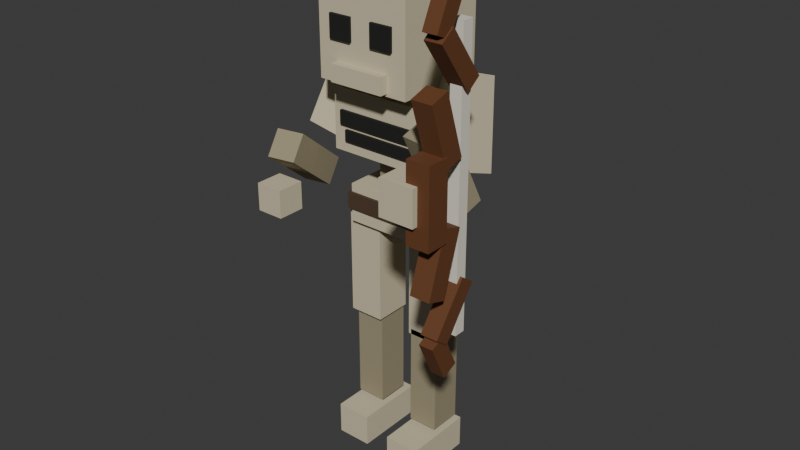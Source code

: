 # Source: model.blend  (saved by Blender 5.2.44; exported with 4.5.12 LTS)
import bpy
from mathutils import Matrix  # noqa: F401  (used for matrix-valued properties, if any)

bpy.ops.wm.read_factory_settings(use_empty=True)
scene = bpy.context.scene
scene.name = 'Scene'

# ---- collections
col_collection = bpy.data.collections.new('Collection'); scene.collection.children.link(col_collection)

# ---- materials (node trees are filled in below, after node groups)
mat_mat_bone_weathered = bpy.data.materials.new('mat_bone_weathered')
mat_mat_bone_dark = bpy.data.materials.new('mat_bone_dark')
mat_mat_ragged_leather = bpy.data.materials.new('mat_ragged_leather')
mat_mat_bow_wood = bpy.data.materials.new('mat_bow_wood')
mat_mat_bow_string = bpy.data.materials.new('mat_bow_string')
mat_mat_dark_socket = bpy.data.materials.new('mat_dark_socket')

# ---- material node trees
mat_mat_bone_weathered.use_nodes = True; mat_mat_bone_weathered.node_tree.nodes.clear()
_N = mat_mat_bone_weathered.node_tree.nodes; _L = mat_mat_bone_weathered.node_tree.links
n0 = _N.new('ShaderNodeBsdfPrincipled'); n0.name = 'Principled BSDF'; n0.location = (-200, 100)
n0.inputs[0].default_value = (0.624, 0.552, 0.3813, 1.0)
n0.inputs[2].default_value = 0.8
n0.inputs[10].default_value = 0.005
n1 = _N.new('ShaderNodeOutputMaterial'); n1.name = 'Material Output'; n1.location = (200, 100)
_L.new(n0.outputs[0], n1.inputs[0])
n1.is_active_output = True
mat_mat_bone_dark.use_nodes = True; mat_mat_bone_dark.node_tree.nodes.clear()
_N = mat_mat_bone_dark.node_tree.nodes; _L = mat_mat_bone_dark.node_tree.links
n0 = _N.new('ShaderNodeBsdfPrincipled'); n0.name = 'Principled BSDF'; n0.location = (-200, 100)
n0.inputs[0].default_value = (0.3325, 0.2874, 0.1812, 1.0)
n0.inputs[2].default_value = 0.82
n0.inputs[10].default_value = 0.005
n1 = _N.new('ShaderNodeOutputMaterial'); n1.name = 'Material Output'; n1.location = (200, 100)
_L.new(n0.outputs[0], n1.inputs[0])
n1.is_active_output = True
mat_mat_ragged_leather.use_nodes = True; mat_mat_ragged_leather.node_tree.nodes.clear()
_N = mat_mat_ragged_leather.node_tree.nodes; _L = mat_mat_ragged_leather.node_tree.links
n0 = _N.new('ShaderNodeBsdfPrincipled'); n0.name = 'Principled BSDF'; n0.location = (-200, 100)
n0.inputs[0].default_value = (0.07619, 0.04092, 0.02315, 1.0)
n0.inputs[2].default_value = 0.9
n0.inputs[10].default_value = 0.005
n1 = _N.new('ShaderNodeOutputMaterial'); n1.name = 'Material Output'; n1.location = (200, 100)
_L.new(n0.outputs[0], n1.inputs[0])
n1.is_active_output = True
mat_mat_bow_wood.use_nodes = True; mat_mat_bow_wood.node_tree.nodes.clear()
_N = mat_mat_bow_wood.node_tree.nodes; _L = mat_mat_bow_wood.node_tree.links
n0 = _N.new('ShaderNodeBsdfPrincipled'); n0.name = 'Principled BSDF'; n0.location = (-200, 100)
n0.inputs[0].default_value = (0.1384, 0.04817, 0.01444, 1.0)
n0.inputs[2].default_value = 0.75
n0.inputs[10].default_value = 0.005
n1 = _N.new('ShaderNodeOutputMaterial'); n1.name = 'Material Output'; n1.location = (200, 100)
_L.new(n0.outputs[0], n1.inputs[0])
n1.is_active_output = True
mat_mat_bow_string.use_nodes = True; mat_mat_bow_string.node_tree.nodes.clear()
_N = mat_mat_bow_string.node_tree.nodes; _L = mat_mat_bow_string.node_tree.links
n0 = _N.new('ShaderNodeBsdfPrincipled'); n0.name = 'Principled BSDF'; n0.location = (-200, 100)
n0.inputs[0].default_value = (0.807, 0.7605, 0.6584, 1.0)
n0.inputs[2].default_value = 0.6
n0.inputs[10].default_value = 0.005
n1 = _N.new('ShaderNodeOutputMaterial'); n1.name = 'Material Output'; n1.location = (200, 100)
_L.new(n0.outputs[0], n1.inputs[0])
n1.is_active_output = True
mat_mat_dark_socket.use_nodes = True; mat_mat_dark_socket.node_tree.nodes.clear()
_N = mat_mat_dark_socket.node_tree.nodes; _L = mat_mat_dark_socket.node_tree.links
n0 = _N.new('ShaderNodeBsdfPrincipled'); n0.name = 'Principled BSDF'; n0.location = (-200, 100)
n0.inputs[0].default_value = (0.009134, 0.009134, 0.008023, 1.0)
n0.inputs[2].default_value = 1.0
n0.inputs[10].default_value = 0.005
n1 = _N.new('ShaderNodeOutputMaterial'); n1.name = 'Material Output'; n1.location = (200, 100)
_L.new(n0.outputs[0], n1.inputs[0])
n1.is_active_output = True

# ---- world
world_world = bpy.data.worlds.new('World'); scene.world = world_world
world_world.use_nodes = True; world_world.node_tree.nodes.clear()
_N = world_world.node_tree.nodes; _L = world_world.node_tree.links
n0 = _N.new('ShaderNodeOutputWorld'); n0.name = 'World Output'; n0.location = (200, 100)
n1 = _N.new('ShaderNodeBackground'); n1.name = 'Background'; n1.location = (-200, 100)
n1.inputs[0].default_value = (0.05088, 0.05088, 0.05088, 1.0)
_L.new(n1.outputs[0], n0.inputs[0])
n0.is_active_output = True
world_world.color = (0.05088, 0.05088, 0.05088)
world_world.sun_shadow_jitter_overblur = 0.0

# ---- meshes
me_ranged_skirmisher_mesh = bpy.data.meshes.new('ranged_skirmisher_Mesh')
me_ranged_skirmisher_mesh.from_pydata([(-0.17, -0.09, 0.87), (0.17, -0.09, 0.87), (0.17, 0.09, 0.87), (-0.17, 0.09, 0.87), (-0.17, -0.09, 1.01), (0.17, -0.09, 1.01), (0.17, 0.09, 1.01), (-0.17, 0.09, 1.01), (-0.18, -0.1, 0.92), (0.18, -0.1, 0.92), (0.18, 0.1, 0.92), (-0.18, 0.1, 0.92), (-0.18, -0.1, 0.98), (0.18, -0.1, 0.98), (0.18, 0.1, 0.98), (-0.18, 0.1, 0.98), (-0.06, -0.07, 1.0), (0.06, -0.07, 1.0), (0.06, 0.05, 1.0), (-0.06, 0.05, 1.0), (-0.06, -0.07, 1.16), (0.06, -0.07, 1.16), (0.06, 0.05, 1.16), (-0.06, 0.05, 1.16), (-0.19, -0.14, 1.15), (0.19, -0.14, 1.15), (0.19, 0.08, 1.15), (-0.19, 0.08, 1.15), (-0.19, -0.14, 1.37), (0.19, -0.14, 1.37), (0.19, 0.08, 1.37), (-0.19, 0.08, 1.37), (-0.16, -0.15, 1.245), (0.16, -0.15, 1.245), (0.16, -0.13, 1.245), (-0.16, -0.13, 1.245), (-0.16, -0.15, 1.295), (0.16, -0.15, 1.295), (0.16, -0.13, 1.295), (-0.16, -0.13, 1.295), (-0.14, -0.15, 1.19), (0.14, -0.15, 1.19), (0.14, -0.13, 1.19), (-0.14, -0.13, 1.19), (-0.14, -0.15, 1.23), (0.14, -0.15, 1.23), (0.14, -0.13, 1.23), (-0.14, -0.13, 1.23), (-0.2695, 0.01308, 1.142), (-0.1349, 0.01308, 1.104), (-0.1468, 0.1462, 1.062), (-0.2814, 0.1462, 1.101), (-0.1332, 0.1738, 1.618), (0.001409, 0.1738, 1.579), (-0.01052, 0.3069, 1.538), (-0.1451, 0.3069, 1.576), (-0.2211, 0.1732, 1.589), (-0.1827, 0.1732, 1.578), (-0.1861, 0.2112, 1.566), (-0.2245, 0.2112, 1.577), (-0.1739, 0.2288, 1.754), (-0.1355, 0.2288, 1.743), (-0.1389, 0.2668, 1.731), (-0.1773, 0.2668, 1.742), (-0.1903, 0.1364, 1.62), (-0.1527, 0.1364, 1.607), (-0.156, 0.1752, 1.597), (-0.1936, 0.1752, 1.611), (-0.124, 0.1848, 1.803), (-0.08637, 0.1848, 1.789), (-0.08967, 0.2236, 1.78), (-0.1273, 0.2236, 1.793), (-0.2411, 0.2044, 1.623), (-0.1739, 0.2044, 1.604), (-0.1798, 0.2709, 1.583), (-0.2471, 0.2709, 1.603), (-0.2202, 0.2291, 1.697), (-0.1529, 0.2291, 1.677), (-0.1589, 0.2956, 1.657), (-0.2261, 0.2956, 1.676), (-0.06, -0.09, 1.37), (0.06, -0.09, 1.37), (0.06, 0.03, 1.37), (-0.06, 0.03, 1.37), (-0.06, -0.09, 1.47), (0.06, -0.09, 1.47), (0.06, 0.03, 1.47), (-0.06, 0.03, 1.47), (-0.17, -0.22, 1.42), (0.17, -0.22, 1.42), (0.17, 0.12, 1.42), (-0.17, 0.12, 1.42), (-0.17, -0.22, 1.74), (0.17, -0.22, 1.74), (0.17, 0.12, 1.74), (-0.17, 0.12, 1.74), (0.04, -0.23, 1.56), (0.12, -0.23, 1.56), (0.12, -0.21, 1.56), (0.04, -0.21, 1.56), (0.04, -0.23, 1.64), (0.12, -0.23, 1.64), (0.12, -0.21, 1.64), (0.04, -0.21, 1.64), (-0.12, -0.23, 1.56), (-0.04, -0.23, 1.56), (-0.04, -0.21, 1.56), (-0.12, -0.21, 1.56), (-0.12, -0.23, 1.64), (-0.04, -0.23, 1.64), (-0.04, -0.21, 1.64), (-0.12, -0.21, 1.64), (-0.1, -0.25, 1.43), (0.1, -0.25, 1.43), (0.1, -0.17, 1.43), (-0.1, -0.17, 1.43), (-0.1, -0.25, 1.49), (0.1, -0.25, 1.49), (0.1, -0.17, 1.49), (-0.1, -0.17, 1.49), (0.2332, -0.1477, 1.188), (0.3491, -0.1477, 1.219), (0.3597, -0.03492, 1.18), (0.2438, -0.03492, 1.148), (0.1603, -0.04508, 1.46), (0.2762, -0.04508, 1.492), (0.2868, 0.06768, 1.452), (0.1709, 0.06768, 1.421), (0.2919, -0.3784, 1.395), (0.3904, -0.3957, 1.395), (0.4124, -0.2709, 1.123), (0.3139, -0.2535, 1.123), (0.3076, -0.2891, 1.437), (0.4061, -0.3065, 1.437), (0.4281, -0.1816, 1.165), (0.3296, -0.1643, 1.165), (0.34, -0.54, 1.22), (0.46, -0.54, 1.22), (0.46, -0.42, 1.22), (0.34, -0.42, 1.22), (0.34, -0.54, 1.34), (0.46, -0.54, 1.34), (0.46, -0.42, 1.34), (0.34, -0.42, 1.34), (0.42, -0.52, 1.15), (0.5, -0.52, 1.15), (0.5, -0.44, 1.15), (0.42, -0.44, 1.15), (0.42, -0.52, 1.41), (0.5, -0.52, 1.41), (0.5, -0.44, 1.41), (0.42, -0.44, 1.41), (0.425, -0.4393, 1.365), (0.495, -0.4393, 1.365), (0.495, -0.3727, 1.386), (0.425, -0.3727, 1.386), (0.425, -0.5073, 1.574), (0.495, -0.5073, 1.574), (0.495, -0.4407, 1.595), (0.425, -0.4407, 1.595), (0.43, -0.3455, 1.561), (0.49, -0.3455, 1.561), (0.49, -0.297, 1.597), (0.43, -0.297, 1.597), (0.43, -0.463, 1.723), (0.49, -0.463, 1.723), (0.49, -0.4145, 1.759), (0.43, -0.4145, 1.759), (0.435, -0.4768, 1.749), (0.485, -0.4768, 1.749), (0.485, -0.4224, 1.724), (0.435, -0.4224, 1.724), (0.435, -0.4176, 1.876), (0.485, -0.4176, 1.876), (0.485, -0.3632, 1.851), (0.435, -0.3632, 1.851), (0.425, -0.5073, 0.9862), (0.495, -0.5073, 0.9862), (0.495, -0.4407, 0.9646), (0.425, -0.4407, 0.9646), (0.425, -0.4393, 1.195), (0.495, -0.4393, 1.195), (0.495, -0.3727, 1.174), (0.425, -0.3727, 1.174), (0.43, -0.463, 0.8367), (0.49, -0.463, 0.8367), (0.49, -0.4145, 0.8015), (0.43, -0.4145, 0.8015), (0.43, -0.3455, 0.9985), (0.49, -0.3455, 0.9985), (0.49, -0.297, 0.9633), (0.43, -0.297, 0.9633), (0.435, -0.4176, 0.6839), (0.485, -0.4176, 0.6839), (0.485, -0.3632, 0.7092), (0.435, -0.3632, 0.7092), (0.435, -0.4768, 0.8108), (0.485, -0.4768, 0.8108), (0.485, -0.4224, 0.8361), (0.435, -0.4224, 0.8361), (0.44, -0.36, 0.8), (0.48, -0.36, 0.8), (0.48, -0.32, 0.8), (0.44, -0.32, 0.8), (0.44, -0.36, 1.76), (0.48, -0.36, 1.76), (0.48, -0.32, 1.76), (0.44, -0.32, 1.76), (-0.3177, -0.1284, 1.211), (-0.2061, -0.1047, 1.174), (-0.238, 0.008537, 1.15), (-0.3497, -0.01519, 1.187), (-0.242, -0.04854, 1.49), (-0.1303, -0.02481, 1.453), (-0.1623, 0.0884, 1.429), (-0.2739, 0.06467, 1.466), (-0.3261, -0.3199, 1.141), (-0.2276, -0.3025, 1.141), (-0.2632, -0.1007, 0.9806), (-0.3617, -0.1181, 0.9806), (-0.3368, -0.2593, 1.219), (-0.2383, -0.2419, 1.219), (-0.2739, -0.04012, 1.059), (-0.3724, -0.05748, 1.059), (-0.35, -0.35, 0.95), (-0.25, -0.35, 0.95), (-0.25, -0.25, 0.95), (-0.35, -0.25, 0.95), (-0.35, -0.35, 1.05), (-0.25, -0.35, 1.05), (-0.25, -0.25, 1.05), (-0.35, -0.25, 1.05), (0.065, -0.07, 0.5), (0.195, -0.07, 0.5), (0.195, 0.07, 0.5), (0.065, 0.07, 0.5), (0.065, -0.07, 0.9), (0.195, -0.07, 0.9), (0.195, 0.07, 0.9), (0.065, 0.07, 0.9), (0.075, -0.07, 0.14), (0.185, -0.07, 0.14), (0.185, 0.05, 0.14), (0.075, 0.05, 0.14), (0.075, -0.07, 0.52), (0.185, -0.07, 0.52), (0.185, 0.05, 0.52), (0.075, 0.05, 0.52), (0.065, -0.19, 0.0), (0.195, -0.19, 0.0), (0.195, 0.07, 0.0), (0.065, 0.07, 0.0), (0.065, -0.19, 0.12), (0.195, -0.19, 0.12), (0.195, 0.07, 0.12), (0.065, 0.07, 0.12), (-0.195, -0.07, 0.5), (-0.065, -0.07, 0.5), (-0.065, 0.07, 0.5), (-0.195, 0.07, 0.5), (-0.195, -0.07, 0.9), (-0.065, -0.07, 0.9), (-0.065, 0.07, 0.9), (-0.195, 0.07, 0.9), (-0.185, -0.05, 0.14), (-0.075, -0.05, 0.14), (-0.075, 0.07, 0.14), (-0.185, 0.07, 0.14), (-0.185, -0.05, 0.52), (-0.075, -0.05, 0.52), (-0.075, 0.07, 0.52), (-0.185, 0.07, 0.52), (-0.195, -0.15, 0.0), (-0.065, -0.15, 0.0), (-0.065, 0.11, 0.0), (-0.195, 0.11, 0.0), (-0.195, -0.15, 0.12), (-0.065, -0.15, 0.12), (-0.065, 0.11, 0.12), (-0.195, 0.11, 0.12)], [], [(0, 1, 2, 3), (4, 7, 6, 5), (0, 4, 5, 1), (1, 5, 6, 2), (2, 6, 7, 3), (3, 7, 4, 0), (8, 9, 10, 11), (12, 15, 14, 13), (8, 12, 13, 9), (9, 13, 14, 10), (10, 14, 15, 11), (11, 15, 12, 8), (16, 17, 18, 19), (20, 23, 22, 21), (16, 20, 21, 17), (17, 21, 22, 18), (18, 22, 23, 19), (19, 23, 20, 16), (24, 25, 26, 27), (28, 31, 30, 29), (24, 28, 29, 25), (25, 29, 30, 26), (26, 30, 31, 27), (27, 31, 28, 24), (32, 33, 34, 35), (36, 39, 38, 37), (32, 36, 37, 33), (33, 37, 38, 34), (34, 38, 39, 35), (35, 39, 36, 32), (40, 41, 42, 43), (44, 47, 46, 45), (40, 44, 45, 41), (41, 45, 46, 42), (42, 46, 47, 43), (43, 47, 44, 40), (48, 49, 50, 51), (52, 55, 54, 53), (48, 52, 53, 49), (49, 53, 54, 50), (50, 54, 55, 51), (51, 55, 52, 48), (56, 57, 58, 59), (60, 63, 62, 61), (56, 60, 61, 57), (57, 61, 62, 58), (58, 62, 63, 59), (59, 63, 60, 56), (64, 65, 66, 67), (68, 71, 70, 69), (64, 68, 69, 65), (65, 69, 70, 66), (66, 70, 71, 67), (67, 71, 68, 64), (72, 73, 74, 75), (76, 79, 78, 77), (72, 76, 77, 73), (73, 77, 78, 74), (74, 78, 79, 75), (75, 79, 76, 72), (80, 81, 82, 83), (84, 87, 86, 85), (80, 84, 85, 81), (81, 85, 86, 82), (82, 86, 87, 83), (83, 87, 84, 80), (88, 89, 90, 91), (92, 95, 94, 93), (88, 92, 93, 89), (89, 93, 94, 90), (90, 94, 95, 91), (91, 95, 92, 88), (96, 97, 98, 99), (100, 103, 102, 101), (96, 100, 101, 97), (97, 101, 102, 98), (98, 102, 103, 99), (99, 103, 100, 96), (104, 105, 106, 107), (108, 111, 110, 109), (104, 108, 109, 105), (105, 109, 110, 106), (106, 110, 111, 107), (107, 111, 108, 104), (112, 113, 114, 115), (116, 119, 118, 117), (112, 116, 117, 113), (113, 117, 118, 114), (114, 118, 119, 115), (115, 119, 116, 112), (120, 121, 122, 123), (124, 127, 126, 125), (120, 124, 125, 121), (121, 125, 126, 122), (122, 126, 127, 123), (123, 127, 124, 120), (128, 129, 130, 131), (132, 135, 134, 133), (128, 132, 133, 129), (129, 133, 134, 130), (130, 134, 135, 131), (131, 135, 132, 128), (136, 137, 138, 139), (140, 143, 142, 141), (136, 140, 141, 137), (137, 141, 142, 138), (138, 142, 143, 139), (139, 143, 140, 136), (144, 145, 146, 147), (148, 151, 150, 149), (144, 148, 149, 145), (145, 149, 150, 146), (146, 150, 151, 147), (147, 151, 148, 144), (152, 153, 154, 155), (156, 159, 158, 157), (152, 156, 157, 153), (153, 157, 158, 154), (154, 158, 159, 155), (155, 159, 156, 152), (160, 161, 162, 163), (164, 167, 166, 165), (160, 164, 165, 161), (161, 165, 166, 162), (162, 166, 167, 163), (163, 167, 164, 160), (168, 169, 170, 171), (172, 175, 174, 173), (168, 172, 173, 169), (169, 173, 174, 170), (170, 174, 175, 171), (171, 175, 172, 168), (176, 177, 178, 179), (180, 183, 182, 181), (176, 180, 181, 177), (177, 181, 182, 178), (178, 182, 183, 179), (179, 183, 180, 176), (184, 185, 186, 187), (188, 191, 190, 189), (184, 188, 189, 185), (185, 189, 190, 186), (186, 190, 191, 187), (187, 191, 188, 184), (192, 193, 194, 195), (196, 199, 198, 197), (192, 196, 197, 193), (193, 197, 198, 194), (194, 198, 199, 195), (195, 199, 196, 192), (200, 201, 202, 203), (204, 207, 206, 205), (200, 204, 205, 201), (201, 205, 206, 202), (202, 206, 207, 203), (203, 207, 204, 200), (208, 209, 210, 211), (212, 215, 214, 213), (208, 212, 213, 209), (209, 213, 214, 210), (210, 214, 215, 211), (211, 215, 212, 208), (216, 217, 218, 219), (220, 223, 222, 221), (216, 220, 221, 217), (217, 221, 222, 218), (218, 222, 223, 219), (219, 223, 220, 216), (224, 225, 226, 227), (228, 231, 230, 229), (224, 228, 229, 225), (225, 229, 230, 226), (226, 230, 231, 227), (227, 231, 228, 224), (232, 233, 234, 235), (236, 239, 238, 237), (232, 236, 237, 233), (233, 237, 238, 234), (234, 238, 239, 235), (235, 239, 236, 232), (240, 241, 242, 243), (244, 247, 246, 245), (240, 244, 245, 241), (241, 245, 246, 242), (242, 246, 247, 243), (243, 247, 244, 240), (248, 249, 250, 251), (252, 255, 254, 253), (248, 252, 253, 249), (249, 253, 254, 250), (250, 254, 255, 251), (251, 255, 252, 248), (256, 257, 258, 259), (260, 263, 262, 261), (256, 260, 261, 257), (257, 261, 262, 258), (258, 262, 263, 259), (259, 263, 260, 256), (264, 265, 266, 267), (268, 271, 270, 269), (264, 268, 269, 265), (265, 269, 270, 266), (266, 270, 271, 267), (267, 271, 268, 264), (272, 273, 274, 275), (276, 279, 278, 277), (272, 276, 277, 273), (273, 277, 278, 274), (274, 278, 279, 275), (275, 279, 276, 272)])
me_ranged_skirmisher_mesh.polygons.foreach_set('material_index', [0, 0, 0, 0, 0, 0, 2, 2, 2, 2, 2, 2, 1, 1, 1, 1, 1, 1, 0, 0, 0, 0, 0, 0, 5, 5, 5, 5, 5, 5, 5, 5, 5, 5, 5, 5, 2, 2, 2, 2, 2, 2, 3, 3, 3, 3, 3, 3, 3, 3, 3, 3, 3, 3, 4, 4, 4, 4, 4, 4, 1, 1, 1, 1, 1, 1, 0, 0, 0, 0, 0, 0, 5, 5, 5, 5, 5, 5, 5, 5, 5, 5, 5, 5, 0, 0, 0, 0, 0, 0, 0, 0, 0, 0, 0, 0, 1, 1, 1, 1, 1, 1, 0, 0, 0, 0, 0, 0, 3, 3, 3, 3, 3, 3, 3, 3, 3, 3, 3, 3, 3, 3, 3, 3, 3, 3, 3, 3, 3, 3, 3, 3, 3, 3, 3, 3, 3, 3, 3, 3, 3, 3, 3, 3, 3, 3, 3, 3, 3, 3, 4, 4, 4, 4, 4, 4, 0, 0, 0, 0, 0, 0, 1, 1, 1, 1, 1, 1, 0, 0, 0, 0, 0, 0, 0, 0, 0, 0, 0, 0, 1, 1, 1, 1, 1, 1, 0, 0, 0, 0, 0, 0, 0, 0, 0, 0, 0, 0, 1, 1, 1, 1, 1, 1, 0, 0, 0, 0, 0, 0])
me_ranged_skirmisher_mesh.materials.append(mat_mat_bone_weathered)
me_ranged_skirmisher_mesh.materials.append(mat_mat_bone_dark)
me_ranged_skirmisher_mesh.materials.append(mat_mat_ragged_leather)
me_ranged_skirmisher_mesh.materials.append(mat_mat_bow_wood)
me_ranged_skirmisher_mesh.materials.append(mat_mat_bow_string)
me_ranged_skirmisher_mesh.materials.append(mat_mat_dark_socket)
me_ranged_skirmisher_mesh.update()
arm_ranged_skirmisher_armature_armature = bpy.data.armatures.new('ranged_skirmisher_Armature_Armature')  # bones are not reproduced

# ---- objects
ob_ranged_skirmisher_armature = bpy.data.objects.new('ranged_skirmisher_Armature', arm_ranged_skirmisher_armature_armature)
ob_body = bpy.data.objects.new('Body', me_ranged_skirmisher_mesh)

# ---- transforms, parenting, visibility, modifiers, constraints
ob_ranged_skirmisher_armature.location = (0.0, 0.0, 0.0)
ob_body.parent = ob_ranged_skirmisher_armature
ob_body.location = (0.0, 0.0, 0.0)
_vg = ob_body.vertex_groups.new(name='Hips')
_vg.add([0, 1, 2, 3, 4, 5, 6, 7, 8, 9, 10, 11, 12, 13, 14, 15], 1.0, 'REPLACE')
_vg = ob_body.vertex_groups.new(name='Spine')
_vg.add([16, 17, 18, 19, 20, 21, 22, 23], 1.0, 'REPLACE')
_vg = ob_body.vertex_groups.new(name='Chest')
_vg.add([24, 25, 26, 27, 28, 29, 30, 31, 32, 33, 34, 35, 36, 37, 38, 39, 40, 41, 42, 43, 44, 45, 46, 47, 48, 49, 50, 51, 52, 53, 54, 55, 56, 57, 58, 59, 60, 61, 62, 63, 64, 65, 66, 67, 68, 69, 70, 71, 72, 73, 74, 75, 76, 77, 78, 79], 1.0, 'REPLACE')
_vg = ob_body.vertex_groups.new(name='Neck')
_vg.add([80, 81, 82, 83, 84, 85, 86, 87], 1.0, 'REPLACE')
_vg = ob_body.vertex_groups.new(name='Head')
_vg.add([88, 89, 90, 91, 92, 93, 94, 95, 96, 97, 98, 99, 100, 101, 102, 103, 104, 105, 106, 107, 108, 109, 110, 111, 112, 113, 114, 115, 116, 117, 118, 119], 1.0, 'REPLACE')
_vg = ob_body.vertex_groups.new(name='UpperArm.L')
_vg.add([120, 121, 122, 123, 124, 125, 126, 127], 1.0, 'REPLACE')
_vg = ob_body.vertex_groups.new(name='Forearm.L')
_vg.add([128, 129, 130, 131, 132, 133, 134, 135], 1.0, 'REPLACE')
_vg = ob_body.vertex_groups.new(name='Hand.L')
_vg.add([136, 137, 138, 139, 140, 141, 142, 143, 144, 145, 146, 147, 148, 149, 150, 151, 152, 153, 154, 155, 156, 157, 158, 159, 160, 161, 162, 163, 164, 165, 166, 167, 168, 169, 170, 171, 172, 173, 174, 175, 176, 177, 178, 179, 180, 181, 182, 183, 184, 185, 186, 187, 188, 189, 190, 191, 192, 193, 194, 195, 196, 197, 198, 199, 200, 201, 202, 203, 204, 205, 206, 207], 1.0, 'REPLACE')
_vg = ob_body.vertex_groups.new(name='UpperArm.R')
_vg.add([208, 209, 210, 211, 212, 213, 214, 215], 1.0, 'REPLACE')
_vg = ob_body.vertex_groups.new(name='Forearm.R')
_vg.add([216, 217, 218, 219, 220, 221, 222, 223], 1.0, 'REPLACE')
_vg = ob_body.vertex_groups.new(name='Hand.R')
_vg.add([224, 225, 226, 227, 228, 229, 230, 231], 1.0, 'REPLACE')
_vg = ob_body.vertex_groups.new(name='Thigh.L')
_vg.add([232, 233, 234, 235, 236, 237, 238, 239], 1.0, 'REPLACE')
_vg = ob_body.vertex_groups.new(name='Shin.L')
_vg.add([240, 241, 242, 243, 244, 245, 246, 247], 1.0, 'REPLACE')
_vg = ob_body.vertex_groups.new(name='Foot.L')
_vg.add([248, 249, 250, 251, 252, 253, 254, 255], 1.0, 'REPLACE')
_vg = ob_body.vertex_groups.new(name='Thigh.R')
_vg.add([256, 257, 258, 259, 260, 261, 262, 263], 1.0, 'REPLACE')
_vg = ob_body.vertex_groups.new(name='Shin.R')
_vg.add([264, 265, 266, 267, 268, 269, 270, 271], 1.0, 'REPLACE')
_vg = ob_body.vertex_groups.new(name='Foot.R')
_vg.add([272, 273, 274, 275, 276, 277, 278, 279], 1.0, 'REPLACE')
_m = ob_body.modifiers.new('Armature', 'ARMATURE')
_m.object = ob_ranged_skirmisher_armature

# ---- collection membership
col_collection.objects.link(ob_ranged_skirmisher_armature)
col_collection.objects.link(ob_body)

# ---- scene / render settings (as saved in the file)
scene.frame_start = 1; scene.frame_end = 250; scene.frame_set(1)
scene.render.engine = 'BLENDER_EEVEE_NEXT'
scene.render.bake_bias = 0.0
scene.render.bake_samples = 0
scene.render.compositor_device = 'GPU'
scene.eevee.use_volume_custom_range = False
scene.eevee.fast_gi_thickness_near = 0.1
scene.eevee.fast_gi_thickness_far = 0.0
scene.eevee.ray_tracing_options.screen_trace_thickness = 0.1
bpy.context.view_layer.update()

# ---- added for rendering (the .blend has no active camera and no usable light): camera, sun
cam_auto = bpy.data.cameras.new('AutoCamera')
cam_auto.lens = 50.0
cam_auto.sensor_width = 36.0
cam_auto.clip_end = 1000.0
ob_auto_camera = bpy.data.objects.new('AutoCamera', cam_auto)
scene.collection.objects.link(ob_auto_camera)
ob_auto_camera.location = (2.13229, -2.59872, 2.59284)
ob_auto_camera.rotation_euler = (1.09748, -7.21219e-08, 0.694738)
scene.camera = ob_auto_camera
light_auto_sun = bpy.data.lights.new('AutoSun', 'SUN')
light_auto_sun.energy = 3.0
light_auto_sun.angle = 0.0523599
ob_auto_sun = bpy.data.objects.new('AutoSun', light_auto_sun)
scene.collection.objects.link(ob_auto_sun)
ob_auto_sun.rotation_euler = (0.872665, 0.174533, 0.523599)
bpy.context.view_layer.update()
